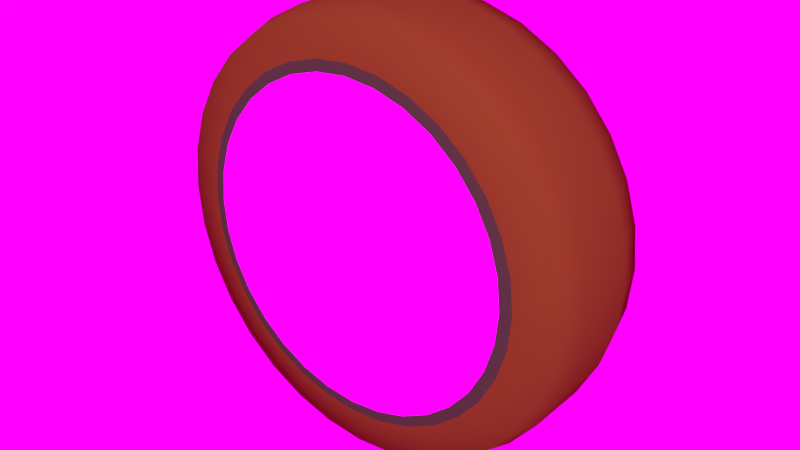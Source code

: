 # Source: bubanj.blend  (saved by Blender 2.76.0; exported with 4.5.12 LTS)
import bpy
from mathutils import Matrix  # noqa: F401  (used for matrix-valued properties, if any)

bpy.ops.wm.read_factory_settings(use_empty=True)
scene = bpy.context.scene
scene.name = 'Scene'

# ---- collections
col_collection_1 = bpy.data.collections.new('Collection 1'); scene.collection.children.link(col_collection_1)

# ---- images (referenced by path relative to the original .blend; pixels are not part of the script)
import os
ASSET_DIR = os.environ.get("B2B_ASSET_DIR", "")  # directory of the original .blend (textures are referenced by path, not embedded)
HERE = os.path.dirname(os.path.abspath(__file__))  # packed textures are extracted next to this script under _unpacked/

def load_image(name, relpath, width, height, colorspace="sRGB"):
    """Load a texture the original file referenced (path relative to the .blend, or extracted next to this script)."""
    p = next((c for c in (os.path.join(HERE, relpath), os.path.join(ASSET_DIR, relpath)) if relpath and os.path.exists(c)), "")
    if p:
        img = bpy.data.images.load(p, check_existing=True)
        img.name = name
    else:  # same state as the original file: an image datablock whose file is absent (Cycles renders it pink)
        img = bpy.data.images.new(name, width, height)
        img.source = "FILE"
        img.filepath = "//" + (relpath or name)
    img.colorspace_settings.name = colorspace
    return img
img_jpg = load_image('JPG', 'cloudy08_medium.jpg', 1024, 1024, 'sRGB')
img_exr = load_image('EXR', 'cloudy08_EXR.exr', 1024, 1024, 'Linear Rec.709')
img_na5_jpg = load_image('na5.jpg', 'na5.jpg', 1024, 1024, 'sRGB')

# ---- materials (node trees are filled in below, after node groups)
mat_bubanj = bpy.data.materials.new('bubanj')
mat_bubanj.alpha_threshold = 0.0
mat_bubanj.roughness = 0.5
mat_bubanj2 = bpy.data.materials.new('bubanj2')
mat_bubanj2.alpha_threshold = 0.0
mat_bubanj2.roughness = 0.5
mat_bubanj3 = bpy.data.materials.new('bubanj3')
mat_bubanj3.alpha_threshold = 0.0
mat_bubanj3.roughness = 0.5
mat_bubanjcrni = bpy.data.materials.new('bubanjcrni')
mat_bubanjcrni.alpha_threshold = 0.0
mat_bubanjcrni.roughness = 0.5

# ---- node groups
ng_rotate_z = bpy.data.node_groups.new('Rotate Z', 'ShaderNodeTree')
_s = ng_rotate_z.interface.new_socket(name='Vector', in_out='OUTPUT', socket_type='NodeSocketVector')
_s.min_value = 0.0
_s.max_value = 0.0
_s = ng_rotate_z.interface.new_socket(name='Vector', in_out='INPUT', socket_type='NodeSocketVector')
_s = ng_rotate_z.interface.new_socket(name='Angle', in_out='INPUT', socket_type='NodeSocketFloat')
_N = ng_rotate_z.nodes; _L = ng_rotate_z.links
n0 = _N.new('ShaderNodeSeparateXYZ'); n0.name = 'Separate XYZ'; n0.location = (-390, 260)
n1 = _N.new('ShaderNodeMath'); n1.name = 'Subtract'; n1.location = (160, 90)
n1.hide = True
n1.operation = 'SUBTRACT'
n2 = _N.new('ShaderNodeMath'); n2.name = 'Multiply 1'; n2.location = (0, 130)
n2.hide = True
n2.operation = 'MULTIPLY'
n3 = _N.new('ShaderNodeMath'); n3.name = 'Multiply 2'; n3.location = (0, 50)
n3.hide = True
n3.operation = 'MULTIPLY'
n4 = _N.new('ShaderNodeMath'); n4.name = 'Cosine'; n4.location = (-390, -70)
n4.hide = True
n4.operation = 'COSINE'
n5 = _N.new('ShaderNodeMath'); n5.name = 'Multiply 4'; n5.location = (0, -110)
n5.hide = True
n5.operation = 'MULTIPLY'
n6 = _N.new('ShaderNodeMath'); n6.name = 'Sine'; n6.location = (-390, 60)
n6.hide = True
n6.operation = 'SINE'
n7 = _N.new('ShaderNodeMath'); n7.name = 'Add'; n7.location = (160, -70)
n7.hide = True
n8 = _N.new('NodeGroupInput'); n8.name = 'Group Input'; n8.location = (-630, 195)
n9 = _N.new('NodeGroupOutput'); n9.name = 'Group Output'; n9.location = (580, 275)
n10 = _N.new('ShaderNodeCombineXYZ'); n10.name = 'Combine XYZ'; n10.location = (350, 280)
n11 = _N.new('ShaderNodeMath'); n11.name = 'Multiply 3'; n11.location = (0, -30)
n11.hide = True
n11.operation = 'MULTIPLY'
_L.new(n8.outputs[0], n0.inputs[0])
_L.new(n8.outputs[1], n6.inputs[0])
_L.new(n8.outputs[1], n4.inputs[0])
_L.new(n4.outputs[0], n2.inputs[0])
_L.new(n0.outputs[0], n2.inputs[1])
_L.new(n6.outputs[0], n3.inputs[0])
_L.new(n0.outputs[1], n3.inputs[1])
_L.new(n2.outputs[0], n1.inputs[0])
_L.new(n3.outputs[0], n1.inputs[1])
_L.new(n1.outputs[0], n10.inputs[0])
_L.new(n6.outputs[0], n11.inputs[0])
_L.new(n0.outputs[0], n11.inputs[1])
_L.new(n4.outputs[0], n5.inputs[0])
_L.new(n0.outputs[1], n5.inputs[1])
_L.new(n11.outputs[0], n7.inputs[0])
_L.new(n5.outputs[0], n7.inputs[1])
_L.new(n7.outputs[0], n10.inputs[1])
_L.new(n0.outputs[2], n10.inputs[2])
_L.new(n10.outputs[0], n9.inputs[0])
n9.is_active_output = True
ng_pro_lighting__skies = bpy.data.node_groups.new('Pro Lighting: Skies', 'ShaderNodeTree')
_s = ng_pro_lighting__skies.interface.new_socket(name='Shader', in_out='OUTPUT', socket_type='NodeSocketShader')
_s = ng_pro_lighting__skies.interface.new_socket(name='Rotation', in_out='INPUT', socket_type='NodeSocketFloat')
_s.subtype = 'ANGLE'
_s = ng_pro_lighting__skies.interface.new_socket(name='Sun', in_out='INPUT', socket_type='NodeSocketFloat')
_s = ng_pro_lighting__skies.interface.new_socket(name='Sky', in_out='INPUT', socket_type='NodeSocketFloat')
_N = ng_pro_lighting__skies.nodes; _L = ng_pro_lighting__skies.links
n0 = _N.new('ShaderNodeMixShader'); n0.name = 'Mix'; n0.location = (520, 0)
n1 = _N.new('ShaderNodeTexEnvironment'); n1.name = 'Environment Texture 1'; n1.location = (-430, 100)
n1.width = 140
n1.image = img_jpg
n2 = _N.new('ShaderNodeLightPath'); n2.name = 'Light Path'; n2.location = (280, 400)
n3 = _N.new('ShaderNodeBackground'); n3.name = 'Background 1'; n3.location = (280, 100)
n4 = _N.new('NodeGroupOutput'); n4.name = 'Group Output'; n4.location = (760, 0)
n5 = _N.new('ShaderNodeGroup'); n5.name = 'Rotate Z'; n5.location = (-670, 0)
n5.node_tree = ng_rotate_z
n6 = _N.new('ShaderNodeMath'); n6.name = 'Multiply'; n6.location = (-190, -290)
n6.operation = 'MULTIPLY'
n7 = _N.new('ShaderNodeMath'); n7.name = 'Add'; n7.location = (50, -290)
n8 = _N.new('ShaderNodeTexCoord'); n8.name = 'Texture Coordinate'; n8.location = (-910, 100)
n9 = _N.new('NodeGroupInput'); n9.name = 'Group Input'; n9.location = (-910, -200)
n10 = _N.new('ShaderNodeBackground'); n10.name = 'Background 2'; n10.location = (280, -150)
n11 = _N.new('ShaderNodeTexEnvironment'); n11.name = 'Environment Texture 2'; n11.location = (-430, -150)
n11.width = 140
n11.image = img_exr
_L.new(n9.outputs[0], n5.inputs[1])
_L.new(n9.outputs[1], n6.inputs[1])
_L.new(n9.outputs[2], n7.inputs[1])
_L.new(n8.outputs[0], n5.inputs[0])
_L.new(n5.outputs[0], n1.inputs[0])
_L.new(n5.outputs[0], n11.inputs[0])
_L.new(n1.outputs[0], n3.inputs[0])
_L.new(n11.outputs[0], n10.inputs[0])
_L.new(n11.outputs[0], n6.inputs[0])
_L.new(n6.outputs[0], n7.inputs[0])
_L.new(n7.outputs[0], n3.inputs[1])
_L.new(n7.outputs[0], n10.inputs[1])
_L.new(n2.outputs[0], n0.inputs[0])
_L.new(n3.outputs[0], n0.inputs[2])
_L.new(n10.outputs[0], n0.inputs[1])
_L.new(n0.outputs[0], n4.inputs[0])
n4.is_active_output = True

# ---- material node trees
mat_bubanj.use_nodes = True; mat_bubanj.node_tree.nodes.clear()
_N = mat_bubanj.node_tree.nodes; _L = mat_bubanj.node_tree.links
n0 = _N.new('ShaderNodeOutputMaterial'); n0.name = 'Material Output'; n0.location = (300, 300)
n1 = _N.new('ShaderNodeBsdfDiffuse'); n1.name = 'Diffuse BSDF'; n1.location = (10, 300)
n2 = _N.new('ShaderNodeTexImage'); n2.name = 'Image Texture'; n2.location = (-158, 253)
n2.width = 140
n2.image = img_na5_jpg
_L.new(n1.outputs[0], n0.inputs[0])
_L.new(n2.outputs[0], n1.inputs[0])
n0.is_active_output = True
mat_bubanj2.use_nodes = True; mat_bubanj2.node_tree.nodes.clear()
_N = mat_bubanj2.node_tree.nodes; _L = mat_bubanj2.node_tree.links
n0 = _N.new('ShaderNodeOutputMaterial'); n0.name = 'Material Output'; n0.location = (300, 300)
n1 = _N.new('ShaderNodeBsdfDiffuse'); n1.name = 'Diffuse BSDF'; n1.location = (10, 300)
n2 = _N.new('ShaderNodeTexImage'); n2.name = 'Image Texture'; n2.location = (-204, 300)
n2.width = 140
n2.image = img_na5_jpg
_L.new(n1.outputs[0], n0.inputs[0])
_L.new(n2.outputs[0], n1.inputs[0])
n0.is_active_output = True
mat_bubanj3.use_nodes = True; mat_bubanj3.node_tree.nodes.clear()
_N = mat_bubanj3.node_tree.nodes; _L = mat_bubanj3.node_tree.links
n0 = _N.new('ShaderNodeOutputMaterial'); n0.name = 'Material Output'; n0.location = (300, 300)
n1 = _N.new('ShaderNodeBsdfDiffuse'); n1.name = 'Diffuse BSDF'; n1.location = (10, 300)
n1.inputs[0].default_value = (0.18, 0.05053, 0.01347, 1.0)
_L.new(n1.outputs[0], n0.inputs[0])
n0.is_active_output = True
mat_bubanjcrni.use_nodes = True; mat_bubanjcrni.node_tree.nodes.clear()
_N = mat_bubanjcrni.node_tree.nodes; _L = mat_bubanjcrni.node_tree.links
n0 = _N.new('ShaderNodeOutputMaterial'); n0.name = 'Material Output'; n0.location = (300, 300)
n1 = _N.new('ShaderNodeBsdfDiffuse'); n1.name = 'Diffuse BSDF'; n1.location = (10, 300)
n1.inputs[0].default_value = (0.06871, 0.04543, 0.03399, 1.0)
_L.new(n1.outputs[0], n0.inputs[0])
n0.is_active_output = True

# ---- world
world_world = bpy.data.worlds.new('World'); scene.world = world_world
world_world.use_nodes = True; world_world.node_tree.nodes.clear()
_N = world_world.node_tree.nodes; _L = world_world.node_tree.links
n0 = _N.new('ShaderNodeOutputWorld'); n0.name = 'World Output'; n0.location = (300, 300)
n1 = _N.new('ShaderNodeBackground'); n1.name = 'Background'; n1.location = (10, 300)
n1.inputs[0].default_value = (0.05088, 0.05088, 0.05088, 1.0)
n2 = _N.new('ShaderNodeGroup'); n2.name = 'Pro Lighting: Skies'; n2.location = (10, 100)
n2.node_tree = ng_pro_lighting__skies
n2.inputs[0].default_value = 0.0
n2.inputs[1].default_value = 0.2
n2.inputs[2].default_value = 1.0
_L.new(n2.outputs[0], n0.inputs[0])
n0.is_active_output = True
world_world.color = (0.05088, 0.05088, 0.05088)
world_world.use_sun_shadow = False
world_world.sun_shadow_jitter_overblur = 0.0
world_world.cycles.sampling_method = 'MANUAL'
world_world.cycles.sample_map_resolution = 2048

# ---- meshes
me_circle = bpy.data.meshes.new('Circle')
me_circle.from_pydata([(3.543e-09, 1.03, 3.553e-15), (-0.2009, 1.01, 3.484e-15), (-0.3941, 0.9514, 3.282e-15), (-0.5721, 0.8563, 2.954e-15), (-0.7282, 0.7282, 2.512e-15), (-0.8563, 0.5721, 1.974e-15), (-0.9514, 0.3941, 1.36e-15), (-1.01, 0.2009, 6.931e-16), (-1.03, 6.925e-08, -7.442e-22), (-1.01, -0.2009, -6.931e-16), (-0.9514, -0.3941, -1.36e-15), (-0.8563, -0.5721, -1.974e-15), (-0.7282, -0.7282, -2.512e-15), (-0.5721, -0.8563, -2.954e-15), (-0.3941, -0.9514, -3.282e-15), (-0.2009, -1.01, -3.484e-15), (3.391e-07, -1.03, -3.553e-15), (0.2009, -1.01, -3.484e-15), (0.3941, -0.9514, -3.282e-15), (0.5721, -0.8563, -2.954e-15), (0.7282, -0.7282, -2.512e-15), (0.8563, -0.5721, -1.974e-15), (0.9514, -0.3941, -1.36e-15), (1.01, -0.2009, -6.931e-16), (1.03, 9.859e-07, 2.418e-21), (1.01, 0.2009, 6.931e-16), (0.9514, 0.3941, 1.36e-15), (0.8563, 0.5721, 1.974e-15), (0.7282, 0.7282, 2.512e-15), (0.5721, 0.8563, 2.954e-15), (0.3941, 0.9514, 3.282e-15), (0.2009, 1.01, 3.484e-15), (2.993e-08, 1.32, -0.0568), (-0.26, 1.294, -0.0568), (-0.51, 1.218, -0.0568), (-0.7405, 1.095, -0.0568), (-0.9424, 0.9293, -0.0568), (-1.108, 0.7273, -0.0568), (-1.231, 0.4969, -0.0568), (-1.307, 0.2469, -0.0568), (-1.333, -0.01311, -0.0568), (-1.307, -0.2731, -0.0568), (-1.231, -0.5231, -0.0568), (-1.108, -0.7536, -0.0568), (-0.9424, -0.9555, -0.0568), (-0.7405, -1.121, -0.0568), (-0.51, -1.244, -0.0568), (-0.26, -1.32, -0.0568), (4.642e-07, -1.346, -0.0568), (0.26, -1.32, -0.0568), (0.51, -1.244, -0.0568), (0.7405, -1.121, -0.0568), (0.9424, -0.9555, -0.0568), (1.108, -0.7536, -0.0568), (1.231, -0.5231, -0.0568), (1.307, -0.2731, -0.0568), (1.333, -0.01311, -0.0568), (1.307, 0.2469, -0.0568), (1.231, 0.4969, -0.0568), (1.108, 0.7273, -0.0568), (0.9424, 0.9293, -0.0568), (0.7405, 1.095, -0.0568), (0.51, 1.218, -0.0568), (0.26, 1.294, -0.0568), (3.616e-08, 1.373, -0.236), (-0.2705, 1.347, -0.236), (-0.5306, 1.268, -0.236), (-0.7703, 1.14, -0.236), (-0.9804, 0.9673, -0.236), (-1.153, 0.7572, -0.236), (-1.281, 0.5175, -0.236), (-1.36, 0.2574, -0.236), (-1.387, -0.01311, -0.236), (-1.36, -0.2836, -0.236), (-1.281, -0.5437, -0.236), (-1.153, -0.7834, -0.236), (-0.9804, -0.9935, -0.236), (-0.7703, -1.166, -0.236), (-0.5306, -1.294, -0.236), (-0.2705, -1.373, -0.236), (4.879e-07, -1.4, -0.236), (0.2705, -1.373, -0.236), (0.5306, -1.294, -0.236), (0.7703, -1.166, -0.236), (0.9804, -0.9935, -0.236), (1.153, -0.7834, -0.236), (1.281, -0.5437, -0.236), (1.36, -0.2836, -0.236), (1.387, -0.01311, -0.236), (1.36, 0.2574, -0.236), (1.281, 0.5175, -0.236), (1.153, 0.7572, -0.236), (0.9804, 0.9673, -0.236), (0.7703, 1.14, -0.236), (0.5306, 1.268, -0.236), (0.2705, 1.347, -0.236), (3.616e-08, 1.373, -0.638), (-0.2705, 1.347, -0.638), (-0.5306, 1.268, -0.638), (-0.7703, 1.14, -0.638), (-0.9804, 0.9673, -0.638), (-1.153, 0.7572, -0.638), (-1.281, 0.5175, -0.638), (-1.36, 0.2574, -0.638), (-1.387, -0.01311, -0.638), (-1.36, -0.2836, -0.638), (-1.281, -0.5437, -0.638), (-1.153, -0.7834, -0.638), (-0.9804, -0.9935, -0.638), (-0.7703, -1.166, -0.638), (-0.5306, -1.294, -0.638), (-0.2705, -1.373, -0.638), (4.879e-07, -1.4, -0.638), (0.2705, -1.373, -0.638), (0.5306, -1.294, -0.638), (0.7703, -1.166, -0.638), (0.9804, -0.9935, -0.638), (1.153, -0.7834, -0.638), (1.281, -0.5437, -0.638), (1.36, -0.2836, -0.638), (1.387, -0.01311, -0.638), (1.36, 0.2574, -0.638), (1.281, 0.5175, -0.638), (1.153, 0.7572, -0.638), (0.9804, 0.9673, -0.638), (0.7703, 1.14, -0.638), (0.5306, 1.268, -0.638), (0.2705, 1.347, -0.638), (3.038e-08, 1.313, -0.8608), (-0.2586, 1.287, -0.8608), (-0.5073, 1.212, -0.8608), (-0.7366, 1.089, -0.8608), (-0.9375, 0.9243, -0.8608), (-1.102, 0.7234, -0.8608), (-1.225, 0.4942, -0.8608), (-1.3, 0.2455, -0.8608), (-1.326, -0.01311, -0.8608), (-1.3, -0.2718, -0.8608), (-1.225, -0.5205, -0.8608), (-1.102, -0.7497, -0.8608), (-0.9375, -0.9506, -0.8608), (-0.7366, -1.115, -0.8608), (-0.5073, -1.238, -0.8608), (-0.2586, -1.313, -0.8608), (4.624e-07, -1.339, -0.8608), (0.2586, -1.313, -0.8608), (0.5073, -1.238, -0.8608), (0.7366, -1.115, -0.8608), (0.9375, -0.9506, -0.8608), (1.102, -0.7497, -0.8608), (1.225, -0.5205, -0.8608), (1.3, -0.2718, -0.8608), (1.326, -0.01311, -0.8608), (1.3, 0.2455, -0.8608), (1.225, 0.4942, -0.8608), (1.102, 0.7234, -0.8608), (0.9375, 0.9243, -0.8608), (0.7366, 1.089, -0.8608), (0.5073, 1.212, -0.8608), (0.2586, 1.287, -0.8608), (3.137e-09, 1.022, -0.8998), (-0.202, 1.002, -0.8998), (-0.3963, 0.9436, -0.8998), (-0.5753, 0.8479, -0.8998), (-0.7322, 0.7191, -0.8998), (-0.861, 0.5622, -0.8998), (-0.9567, 0.3832, -0.8998), (-1.016, 0.1889, -0.8998), (-1.036, -0.01311, -0.8998), (-1.016, -0.2151, -0.8998), (-0.9567, -0.4094, -0.8998), (-0.861, -0.5884, -0.8998), (-0.7322, -0.7453, -0.8998), (-0.5753, -0.8741, -0.8998), (-0.3963, -0.9698, -0.8998), (-0.202, -1.029, -0.8998), (3.405e-07, -1.049, -0.8998), (0.202, -1.029, -0.8998), (0.3963, -0.9698, -0.8998), (0.5753, -0.8741, -0.8998), (0.7322, -0.7453, -0.8998), (0.861, -0.5884, -0.8998), (0.9567, -0.4094, -0.8998), (1.016, -0.2151, -0.8998), (1.036, -0.01311, -0.8998), (1.016, 0.1889, -0.8998), (0.9567, 0.3832, -0.8998), (0.861, 0.5622, -0.8998), (0.7322, 0.7191, -0.8998), (0.5753, 0.8479, -0.8998), (0.3963, 0.9436, -0.8998), (0.202, 1.002, -0.8998), (-0.7778, 0.7748, -0.01316), (-0.6111, 0.9116, -0.01316), (0.2146, 1.076, -0.01316), (0.4209, 1.013, -0.01316), (0.421, -1.019, -0.01316), (0.2146, -1.082, -0.01316), (-0.9146, 0.6081, -0.01316), (9.653e-09, 1.097, -0.01316), (0.6111, -0.9176, -0.01316), (-1.016, 0.4179, -0.01316), (0.7778, -0.7809, -0.01316), (-1.079, 0.2116, -0.01316), (0.9146, -0.6142, -0.01316), (-1.1, -0.003036, -0.01316), (1.016, -0.424, -0.01316), (-1.079, -0.2176, -0.01316), (1.079, -0.2176, -0.01316), (-1.016, -0.424, -0.01316), (1.1, -0.003035, -0.01316), (-0.9146, -0.6142, -0.01316), (1.079, 0.2116, -0.01316), (-0.7778, -0.7809, -0.01316), (1.016, 0.4179, -0.01316), (-0.6111, -0.9177, -0.01316), (0.9146, 0.6081, -0.01316), (-0.421, -1.019, -0.01316), (-0.2146, 1.076, -0.01316), (0.7778, 0.7748, -0.01316), (-0.2146, -1.082, -0.01316), (-0.421, 1.013, -0.01316), (0.6111, 0.9116, -0.01316), (3.681e-07, -1.103, -0.01316)], [], [(1, 2, 3, 4, 5, 6, 7, 8, 9, 10, 11, 12, 13, 14, 15, 16, 17, 18, 19, 20, 21, 22, 23, 24, 25, 26, 27, 28, 29, 30, 31, 0), (43, 75, 76, 44), (193, 35, 36, 192), (195, 62, 63, 194), (197, 49, 50, 196), (192, 36, 37, 198), (194, 63, 32, 199), (196, 50, 51, 200), (198, 37, 38, 201), (200, 51, 52, 202), (201, 38, 39, 203), (202, 52, 53, 204), (203, 39, 40, 205), (204, 53, 54, 206), (205, 40, 41, 207), (206, 54, 55, 208), (207, 41, 42, 209), (208, 55, 56, 210), (209, 42, 43, 211), (210, 56, 57, 212), (211, 43, 44, 213), (212, 57, 58, 214), (213, 44, 45, 215), (214, 58, 59, 216), (215, 45, 46, 217), (199, 32, 33, 218), (216, 59, 60, 219), (217, 46, 47, 220), (218, 33, 34, 221), (219, 60, 61, 222), (220, 47, 48, 223), (221, 34, 35, 193), (222, 61, 62, 195), (223, 48, 49, 197), (78, 110, 111, 79), (57, 89, 90, 58), (44, 76, 77, 45), (58, 90, 91, 59), (45, 77, 78, 46), (32, 64, 65, 33), (59, 91, 92, 60), (46, 78, 79, 47), (33, 65, 66, 34), (60, 92, 93, 61), (47, 79, 80, 48), (34, 66, 67, 35), (61, 93, 94, 62), (48, 80, 81, 49), (35, 67, 68, 36), (62, 94, 95, 63), (49, 81, 82, 50), (36, 68, 69, 37), (63, 95, 64, 32), (50, 82, 83, 51), (37, 69, 70, 38), (51, 83, 84, 52), (38, 70, 71, 39), (52, 84, 85, 53), (39, 71, 72, 40), (53, 85, 86, 54), (40, 72, 73, 41), (54, 86, 87, 55), (41, 73, 74, 42), (55, 87, 88, 56), (42, 74, 75, 43), (56, 88, 89, 57), (113, 145, 146, 114), (65, 97, 98, 66), (92, 124, 125, 93), (79, 111, 112, 80), (66, 98, 99, 67), (93, 125, 126, 94), (80, 112, 113, 81), (67, 99, 100, 68), (94, 126, 127, 95), (81, 113, 114, 82), (68, 100, 101, 69), (95, 127, 96, 64), (82, 114, 115, 83), (69, 101, 102, 70), (83, 115, 116, 84), (70, 102, 103, 71), (84, 116, 117, 85), (71, 103, 104, 72), (85, 117, 118, 86), (72, 104, 105, 73), (86, 118, 119, 87), (73, 105, 106, 74), (87, 119, 120, 88), (74, 106, 107, 75), (88, 120, 121, 89), (75, 107, 108, 76), (89, 121, 122, 90), (76, 108, 109, 77), (90, 122, 123, 91), (77, 109, 110, 78), (64, 96, 97, 65), (91, 123, 124, 92), (148, 180, 181, 149), (100, 132, 133, 101), (127, 159, 128, 96), (114, 146, 147, 115), (101, 133, 134, 102), (115, 147, 148, 116), (102, 134, 135, 103), (116, 148, 149, 117), (103, 135, 136, 104), (117, 149, 150, 118), (104, 136, 137, 105), (118, 150, 151, 119), (105, 137, 138, 106), (119, 151, 152, 120), (106, 138, 139, 107), (120, 152, 153, 121), (107, 139, 140, 108), (121, 153, 154, 122), (108, 140, 141, 109), (122, 154, 155, 123), (109, 141, 142, 110), (96, 128, 129, 97), (123, 155, 156, 124), (110, 142, 143, 111), (97, 129, 130, 98), (124, 156, 157, 125), (111, 143, 144, 112), (98, 130, 131, 99), (125, 157, 158, 126), (112, 144, 145, 113), (99, 131, 132, 100), (126, 158, 159, 127), (161, 160, 191, 190, 189, 188, 187, 186, 185, 184, 183, 182, 181, 180, 179, 178, 177, 176, 175, 174, 173, 172, 171, 170, 169, 168, 167, 166, 165, 164, 163, 162), (135, 167, 168, 136), (149, 181, 182, 150), (136, 168, 169, 137), (150, 182, 183, 151), (137, 169, 170, 138), (151, 183, 184, 152), (138, 170, 171, 139), (152, 184, 185, 153), (139, 171, 172, 140), (153, 185, 186, 154), (140, 172, 173, 141), (154, 186, 187, 155), (141, 173, 174, 142), (128, 160, 161, 129), (155, 187, 188, 156), (142, 174, 175, 143), (129, 161, 162, 130), (156, 188, 189, 157), (143, 175, 176, 144), (130, 162, 163, 131), (157, 189, 190, 158), (144, 176, 177, 145), (131, 163, 164, 132), (158, 190, 191, 159), (145, 177, 178, 146), (132, 164, 165, 133), (159, 191, 160, 128), (146, 178, 179, 147), (133, 165, 166, 134), (147, 179, 180, 148), (134, 166, 167, 135), (16, 223, 197, 17), (29, 222, 195, 30), (2, 221, 193, 3), (15, 220, 223, 16), (28, 219, 222, 29), (1, 218, 221, 2), (14, 217, 220, 15), (27, 216, 219, 28), (0, 199, 218, 1), (13, 215, 217, 14), (26, 214, 216, 27), (12, 213, 215, 13), (25, 212, 214, 26), (11, 211, 213, 12), (24, 210, 212, 25), (10, 209, 211, 11), (23, 208, 210, 24), (9, 207, 209, 10), (22, 206, 208, 23), (8, 205, 207, 9), (21, 204, 206, 22), (7, 203, 205, 8), (20, 202, 204, 21), (6, 201, 203, 7), (19, 200, 202, 20), (5, 198, 201, 6), (18, 196, 200, 19), (31, 194, 199, 0), (4, 192, 198, 5), (17, 197, 196, 18), (30, 195, 194, 31), (3, 193, 192, 4)])
me_circle.polygons.foreach_set('use_smooth', [True] * 194)
me_circle.polygons.foreach_set('material_index', [0, 2, 2, 2, 2, 2, 2, 2, 2, 2, 2, 2, 2, 2, 2, 2, 2, 2, 2, 2, 2, 2, 2, 2, 2, 2, 2, 2, 2, 2, 2, 2, 2, 2, 2, 2, 2, 2, 2, 2, 2, 2, 2, 2, 2, 2, 2, 2, 2, 2, 2, 2, 2, 2, 2, 2, 2, 2, 2, 2, 2, 2, 2, 2, 2, 2, 2, 2, 2, 2, 2, 2, 2, 2, 2, 2, 2, 2, 2, 2, 2, 2, 2, 2, 2, 2, 2, 2, 2, 2, 2, 2, 2, 2, 2, 2, 2, 2, 2, 2, 2, 2, 2, 2, 2, 2, 2, 2, 2, 2, 2, 2, 2, 2, 2, 2, 2, 2, 2, 2, 2, 2, 2, 2, 2, 2, 2, 2, 2, 2, 0, 2, 2, 2, 2, 2, 2, 2, 2, 2, 2, 2, 2, 2, 2, 2, 2, 2, 2, 2, 2, 2, 2, 2, 2, 2, 2, 2, 2, 2, 2, 2, 3, 3, 3, 3, 3, 3, 3, 3, 3, 3, 3, 3, 3, 3, 3, 3, 3, 3, 3, 3, 3, 3, 3, 3, 3, 3, 3, 3, 3, 3, 3, 3])
_uv = me_circle.uv_layers.new(name='UVMap')
_uv.uv.foreach_set('vector', [0.4864, 0.8276, 0.4193, 0.8133, 0.3563, 0.7862, 0.2997, 0.7473, 0.2519, 0.6981, 0.2145, 0.6405, 0.1891, 0.5768, 0.1766, 0.5093, 0.1775, 0.4408, 0.1917, 0.3737, 0.2185, 0.3106, 0.2569, 0.2538, 0.3053, 0.2051, 0.3622, 0.1661, 0.4258, 0.1378, 0.4949, 0.1213, 0.5672, 0.1257, 0.6359, 0.1432, 0.6993, 0.1727, 0.7556, 0.2132, 0.8029, 0.2633, 0.8396, 0.3214, 0.8644, 0.3853, 0.8763, 0.4528, 0.8748, 0.5212, 0.86, 0.5881, 0.8324, 0.6508, 0.7932, 0.707, 0.7437, 0.7544, 0.6859, 0.7913, 0.6221, 0.8162, 0.5548, 0.8286, 0.2205, 0.2878, 0.175, 0.2586, 0.2251, 0.1941, 0.2641, 0.2311, 0.3581, 0.7622, 0.3352, 0.7961, 0.2781, 0.7516, 0.3075, 0.7228, 0.6651, 0.7848, 0.6823, 0.8218, 0.6136, 0.8442, 0.6043, 0.8046, 0.5934, 0.1581, 0.6036, 0.1134, 0.6726, 0.1376, 0.6554, 0.1789, 0.3075, 0.7228, 0.2781, 0.7516, 0.2308, 0.6968, 0.2656, 0.6743, 0.6043, 0.8046, 0.6136, 0.8442, 0.5418, 0.8528, 0.5408, 0.8124, 0.6554, 0.1789, 0.6726, 0.1376, 0.7357, 0.1728, 0.7119, 0.2099, 0.2656, 0.6743, 0.2308, 0.6968, 0.1951, 0.6338, 0.234, 0.6186, 0.7119, 0.2099, 0.7357, 0.1728, 0.7913, 0.2186, 0.7615, 0.2506, 0.234, 0.6186, 0.1951, 0.6338, 0.1725, 0.565, 0.2139, 0.5577, 0.7615, 0.2506, 0.7913, 0.2186, 0.8374, 0.2738, 0.8026, 0.2996, 0.2139, 0.5577, 0.1725, 0.565, 0.1637, 0.4933, 0.2061, 0.4942, 0.8026, 0.2996, 0.8374, 0.2738, 0.8722, 0.3368, 0.8335, 0.3555, 0.2061, 0.4942, 0.1637, 0.4933, 0.1691, 0.4213, 0.2108, 0.4305, 0.8335, 0.3555, 0.8722, 0.3368, 0.8943, 0.4053, 0.8531, 0.4163, 0.2108, 0.4305, 0.1691, 0.4213, 0.1884, 0.3519, 0.2277, 0.369, 0.8531, 0.4163, 0.8943, 0.4053, 0.9027, 0.4769, 0.8605, 0.4797, 0.2277, 0.369, 0.1884, 0.3519, 0.2205, 0.2878, 0.2562, 0.3119, 0.8605, 0.4797, 0.9027, 0.4769, 0.8971, 0.5488, 0.8555, 0.5434, 0.2562, 0.3119, 0.2205, 0.2878, 0.2641, 0.2311, 0.2949, 0.2615, 0.8555, 0.5434, 0.8971, 0.5488, 0.8776, 0.6183, 0.8381, 0.6049, 0.2949, 0.2615, 0.2641, 0.2311, 0.3172, 0.1837, 0.3422, 0.2192, 0.8381, 0.6049, 0.8776, 0.6183, 0.8449, 0.6827, 0.8091, 0.6618, 0.3422, 0.2192, 0.3172, 0.1837, 0.3776, 0.1466, 0.3964, 0.1862, 0.5408, 0.8124, 0.5418, 0.8528, 0.4696, 0.8477, 0.4771, 0.8078, 0.8091, 0.6618, 0.8449, 0.6827, 0.8002, 0.7395, 0.7695, 0.712, 0.3964, 0.1862, 0.3776, 0.1466, 0.4435, 0.1199, 0.4558, 0.1629, 0.4771, 0.8078, 0.4696, 0.8477, 0.3999, 0.8286, 0.4154, 0.7909, 0.7695, 0.712, 0.8002, 0.7395, 0.7453, 0.7864, 0.7209, 0.7536, 0.4558, 0.1629, 0.4435, 0.1199, 0.5146, 0.1026, 0.5197, 0.1492, 0.4154, 0.7909, 0.3999, 0.8286, 0.3352, 0.7961, 0.3581, 0.7622, 0.7209, 0.7536, 0.7453, 0.7864, 0.6823, 0.8218, 0.6651, 0.7848, 0.5269, 0.1478, 0.5289, 0.09978, 0.6036, 0.1134, 0.5934, 0.1581, -0.4076, 1.252, -0.3729, 1.359, -0.4452, 1.382, -0.48, 1.275, 0.8971, 0.5488, 0.9509, 0.5588, 0.9284, 0.6386, 0.8776, 0.6183, 0.2641, 0.2311, 0.2251, 0.1941, 0.2858, 0.1406, 0.3172, 0.1837, 0.8776, 0.6183, 0.9284, 0.6386, 0.8908, 0.7126, 0.8449, 0.6827, 0.3172, 0.1837, 0.2858, 0.1406, 0.3542, 0.09926, 0.3776, 0.1466, 0.5418, 0.8528, 0.5427, 0.9076, 0.4599, 0.9016, 0.4696, 0.8477, 0.8449, 0.6827, 0.8908, 0.7126, 0.8394, 0.7777, 0.8002, 0.7395, 0.3776, 0.1466, 0.3542, 0.09926, 0.4274, 0.07004, 0.4435, 0.1199, 0.4696, 0.8477, 0.4599, 0.9016, 0.3798, 0.8796, 0.3999, 0.8286, 0.8002, 0.7395, 0.8394, 0.7777, 0.7763, 0.8316, 0.7453, 0.7864, 0.4435, 0.1199, 0.4274, 0.07004, 0.5026, 0.05046, 0.5146, 0.1026, 0.3999, 0.8286, 0.3798, 0.8796, 0.3055, 0.8423, 0.3352, 0.7961, 0.7453, 0.7864, 0.7763, 0.8316, 0.7038, 0.8721, 0.6823, 0.8218, 0.5289, 0.09978, 0.5383, 0.04354, 0.6188, 0.06041, 0.6036, 0.1134, 0.3352, 0.7961, 0.3055, 0.8423, 0.2399, 0.7911, 0.2781, 0.7516, 0.6823, 0.8218, 0.7038, 0.8721, 0.625, 0.8977, 0.6136, 0.8442, 0.6036, 0.1134, 0.6188, 0.06041, 0.6956, 0.0882, 0.6726, 0.1376, 0.2781, 0.7516, 0.2399, 0.7911, 0.1856, 0.728, 0.2308, 0.6968, 0.6136, 0.8442, 0.625, 0.8977, 0.5427, 0.9076, 0.5418, 0.8528, 0.6726, 0.1376, 0.6956, 0.0882, 0.7668, 0.1283, 0.7357, 0.1728, 0.2308, 0.6968, 0.1856, 0.728, 0.1447, 0.6555, 0.1951, 0.6338, 0.7357, 0.1728, 0.7668, 0.1283, 0.8299, 0.1804, 0.7913, 0.2186, 0.1951, 0.6338, 0.1447, 0.6555, 0.1189, 0.5765, 0.1725, 0.565, 0.7913, 0.2186, 0.8299, 0.1804, 0.8825, 0.2435, 0.8374, 0.2738, 0.1725, 0.565, 0.1189, 0.5765, 0.109, 0.494, 0.1637, 0.4933, 0.8374, 0.2738, 0.8825, 0.2435, 0.9223, 0.3156, 0.8722, 0.3368, 0.1637, 0.4933, 0.109, 0.494, 0.1155, 0.4114, 0.1691, 0.4213, 0.8722, 0.3368, 0.9223, 0.3156, 0.9477, 0.3942, 0.8943, 0.4053, 0.1691, 0.4213, 0.1155, 0.4114, 0.1378, 0.3319, 0.1884, 0.3519, 0.8943, 0.4053, 0.9477, 0.3942, 0.9574, 0.4763, 0.9027, 0.4769, 0.1884, 0.3519, 0.1378, 0.3319, 0.175, 0.2586, 0.2205, 0.2878, 0.9027, 0.4769, 0.9574, 0.4763, 0.9509, 0.5588, 0.8971, 0.5488, 0.09535, 0.9721, 0.03871, 0.9422, 0.06673, 0.8785, 0.1276, 0.9001, 0.533, 0.9465, 0.5678, 1.054, 0.4954, 1.077, 0.4607, 0.97, 0.8948, 0.829, 0.9295, 0.936, 0.8572, 0.9595, 0.8224, 0.8525, -0.48, 1.275, -0.4452, 1.382, -0.5176, 1.406, -0.5523, 1.299, 0.4607, 0.97, 0.4954, 1.077, 0.423, 1.101, 0.3883, 0.9935, 0.8224, 0.8525, 0.8572, 0.9595, 0.7848, 0.983, 0.7501, 0.876, 1.763, 0.547, 1.798, 0.6541, 1.725, 0.6776, 1.691, 0.5705, 0.3883, 0.9935, 0.423, 1.101, 0.3507, 1.124, 0.3159, 1.017, 0.7501, 0.876, 0.7848, 0.983, 0.7125, 1.007, 0.6777, 0.8995, 1.691, 0.5705, 1.725, 0.6776, 1.653, 0.7011, 1.618, 0.594, 0.3159, 1.017, 0.3507, 1.124, 0.2783, 1.148, 0.2436, 1.04, 0.6777, 0.8995, 0.7125, 1.007, 0.6401, 1.03, 0.6054, 0.923, 1.618, 0.594, 1.653, 0.7011, 1.581, 0.7246, 1.546, 0.6175, 0.2436, 1.04, 0.2783, 1.148, 0.206, 1.171, 0.1712, 1.064, 1.546, 0.6175, 1.581, 0.7246, 1.508, 0.7481, 1.474, 0.641, 0.1712, 1.064, 0.206, 1.171, 0.1336, 1.195, 0.09887, 1.087, 1.474, 0.641, 1.508, 0.7481, 1.436, 0.7715, 1.401, 0.6645, 0.09887, 1.087, 0.1336, 1.195, 0.06126, 1.218, 0.02651, 1.111, 1.401, 0.6645, 1.436, 0.7715, 1.364, 0.795, 1.329, 0.688, 0.02651, 1.111, 0.06126, 1.218, -0.01109, 1.242, -0.04585, 1.134, 1.329, 0.688, 1.364, 0.795, 1.291, 0.8185, 1.257, 0.7115, -0.04585, 1.134, -0.01109, 1.242, -0.08345, 1.265, -0.1182, 1.158, 1.257, 0.7115, 1.291, 0.8185, 1.219, 0.842, 1.184, 0.735, -0.1182, 1.158, -0.08345, 1.265, -0.1558, 1.288, -0.1906, 1.181, 1.184, 0.735, 1.219, 0.842, 1.147, 0.8655, 1.112, 0.7585, -0.1906, 1.181, -0.1558, 1.288, -0.2282, 1.312, -0.2629, 1.205, 1.112, 0.7585, 1.147, 0.8655, 1.074, 0.889, 1.04, 0.782, -0.2629, 1.205, -0.2282, 1.312, -0.3005, 1.335, -0.3353, 1.228, 1.04, 0.782, 1.074, 0.889, 1.002, 0.9125, 0.9672, 0.8055, -0.3353, 1.228, -0.3005, 1.335, -0.3729, 1.359, -0.4076, 1.252, 0.6054, 0.923, 0.6401, 1.03, 0.5678, 1.054, 0.533, 0.9465, 0.9672, 0.8055, 1.002, 0.9125, 0.9295, 0.936, 0.8948, 0.829, 0.2751, 0.2637, 0.3287, 0.307, 0.3023, 0.3476, 0.2411, 0.315, -0.7099, 0.7601, -0.6416, 0.7594, -0.6332, 0.8305, -0.6999, 0.8445, -0.5237, 0.3962, -0.4852, 0.4525, -0.5396, 0.4991, -0.5883, 0.4514, 0.1276, 0.9001, 0.06673, 0.8785, 0.08359, 0.8113, 0.1481, 0.8222, -0.6999, 0.8445, -0.6332, 0.8305, -0.611, 0.8986, -0.6737, 0.9254, 0.1481, 0.8222, 0.08359, 0.8113, 0.08801, 0.7417, 0.1542, 0.7405, -0.6737, 0.9254, -0.611, 0.8986, -0.576, 0.961, -0.6322, 0.9995, 0.1542, 0.7405, 0.08801, 0.7417, 0.07923, 0.672, 0.1446, 0.6582, -0.6322, 0.9995, -0.576, 0.961, -0.5295, 1.015, -0.5771, 1.064, 0.1446, 0.6582, 0.07923, 0.672, 0.05717, 0.6049, 0.1191, 0.5785, -0.5771, 1.064, -0.5295, 1.015, -0.4734, 1.06, -0.5106, 1.116, 0.1191, 0.5785, 0.05717, 0.6049, 0.02241, 0.543, 0.0783, 0.505, -0.5106, 1.116, -0.4734, 1.06, -0.4099, 1.092, -0.4354, 1.155, 0.0783, 0.505, 0.02241, 0.543, -0.02383, 0.4889, 0.02373, 0.4405, -0.4354, 1.155, -0.4099, 1.092, -0.3414, 1.112, -0.3543, 1.178, 0.02373, 0.4405, -0.02383, 0.4889, -0.07983, 0.4447, -0.04253, 0.3879, -0.3543, 1.178, -0.3414, 1.112, -0.2703, 1.118, -0.2704, 1.186, -0.04253, 0.3879, -0.07983, 0.4447, -0.1435, 0.4122, -0.1179, 0.3491, -0.2704, 1.186, -0.2703, 1.118, -0.1993, 1.11, -0.1869, 1.177, -0.1179, 0.3491, -0.1435, 0.4122, -0.2123, 0.3927, -0.1995, 0.3258, -0.1869, 1.177, -0.1993, 1.11, -0.1303, 1.09, -0.1063, 1.154, -0.5883, 0.4514, -0.5396, 0.4991, -0.5839, 0.5553, -0.6409, 0.518, -0.1995, 0.3258, -0.2123, 0.3927, -0.2836, 0.387, -0.2842, 0.3189, -0.1063, 1.154, -0.1303, 1.09, -0.06492, 1.057, -0.03061, 1.118, -0.6409, 0.518, -0.5839, 0.5553, -0.6163, 0.6192, -0.6796, 0.5936, -0.2842, 0.3189, -0.2836, 0.387, -0.3547, 0.3954, -0.3686, 0.3287, -0.03061, 1.118, -0.06492, 1.057, -0.002576, 1.012, 0.04023, 1.07, -0.6796, 0.5936, -0.6163, 0.6192, -0.6361, 0.688, -0.703, 0.6753, -0.3686, 0.3287, -0.3547, 0.3954, -0.4228, 0.4175, -0.4495, 0.3548, 0.05552, 1.038, 0.0001614, 1.003, 0.03871, 0.9422, 0.09535, 0.9721, -0.703, 0.6753, -0.6361, 0.688, -0.6416, 0.7594, -0.7099, 0.7601, -0.4495, 0.3548, -0.4228, 0.4175, -0.4852, 0.4525, -0.5237, 0.3962, 0.6166, 0.7729, 0.5586, 0.7844, 0.4995, 0.7843, 0.4414, 0.7727, 0.3868, 0.75, 0.3376, 0.717, 0.2959, 0.6751, 0.2631, 0.6258, 0.2406, 0.5712, 0.229, 0.5132, 0.2289, 0.4542, 0.2402, 0.3964, 0.2623, 0.3419, 0.2942, 0.2928, 0.3347, 0.2508, 0.3824, 0.2173, 0.4361, 0.1933, 0.495, 0.1801, 0.5576, 0.1807, 0.6179, 0.1933, 0.6731, 0.2168, 0.7222, 0.2503, 0.7638, 0.2925, 0.7964, 0.3418, 0.8188, 0.3965, 0.8302, 0.4546, 0.83, 0.5138, 0.8184, 0.5718, 0.7957, 0.6265, 0.7627, 0.6758, 0.7206, 0.7176, 0.6712, 0.7504, 0.8418, 0.4972, 0.7719, 0.4897, 0.772, 0.4408, 0.842, 0.4345, 0.2411, 0.315, 0.3023, 0.3476, 0.284, 0.3926, 0.2174, 0.3722, 0.842, 0.4345, 0.772, 0.4408, 0.7626, 0.3927, 0.83, 0.373, 0.2174, 0.3722, 0.284, 0.3926, 0.2747, 0.4404, 0.2052, 0.4332, 0.83, 0.373, 0.7626, 0.3927, 0.7441, 0.3475, 0.8064, 0.3151, 0.2052, 0.4332, 0.2747, 0.4404, 0.2748, 0.4892, 0.205, 0.4956, 0.8064, 0.3151, 0.7441, 0.3475, 0.7171, 0.3067, 0.772, 0.2629, 0.205, 0.4956, 0.2748, 0.4892, 0.2844, 0.5372, 0.217, 0.557, 0.772, 0.2629, 0.7171, 0.3067, 0.6827, 0.2718, 0.7282, 0.2183, 0.217, 0.557, 0.2844, 0.5372, 0.303, 0.5824, 0.2407, 0.615, 0.7282, 0.2183, 0.6827, 0.2718, 0.642, 0.2441, 0.6767, 0.1827, 0.2407, 0.615, 0.303, 0.5824, 0.3301, 0.6231, 0.2754, 0.6673, 0.6767, 0.1827, 0.642, 0.2441, 0.5964, 0.2247, 0.619, 0.157, 0.5538, 0.7836, 0.5474, 0.7135, 0.5954, 0.704, 0.6153, 0.7715, 0.2754, 0.6673, 0.3301, 0.6231, 0.3646, 0.6578, 0.3195, 0.7118, 0.619, 0.157, 0.5964, 0.2247, 0.5466, 0.2143, 0.557, 0.1413, 0.6153, 0.7715, 0.5954, 0.704, 0.6405, 0.6854, 0.6734, 0.7475, 0.3195, 0.7118, 0.3646, 0.6578, 0.4053, 0.685, 0.3716, 0.7468, 0.557, 0.1413, 0.5466, 0.2143, 0.4948, 0.2138, 0.4895, 0.1359, 0.6734, 0.7475, 0.6405, 0.6854, 0.6814, 0.6583, 0.7259, 0.7131, 0.3716, 0.7468, 0.4053, 0.685, 0.4505, 0.7038, 0.4295, 0.771, 0.4828, 0.1401, 0.4948, 0.2138, 0.446, 0.2247, 0.4224, 0.1586, 0.7259, 0.7131, 0.6814, 0.6583, 0.7161, 0.6237, 0.7703, 0.6688, 0.4295, 0.771, 0.4505, 0.7038, 0.4985, 0.7135, 0.491, 0.7834, 0.4224, 0.1586, 0.446, 0.2247, 0.4017, 0.2445, 0.3674, 0.1849, 0.7703, 0.6688, 0.7161, 0.6237, 0.7434, 0.583, 0.8053, 0.6166, 0.491, 0.7834, 0.4985, 0.7135, 0.5474, 0.7135, 0.5538, 0.7836, 0.3674, 0.1849, 0.4017, 0.2445, 0.3622, 0.2723, 0.3178, 0.22, 0.8053, 0.6166, 0.7434, 0.583, 0.7622, 0.5377, 0.8295, 0.5587, 0.3178, 0.22, 0.3622, 0.2723, 0.3287, 0.307, 0.2751, 0.2637, 0.8295, 0.5587, 0.7622, 0.5377, 0.7719, 0.4897, 0.8418, 0.4972, 0.5249, 0.1958, 0.5269, 0.1478, 0.5934, 0.1581, 0.5832, 0.2027, 0.6965, 0.7207, 0.7209, 0.7536, 0.6651, 0.7848, 0.648, 0.7479, 0.4308, 0.7531, 0.4154, 0.7909, 0.3581, 0.7622, 0.381, 0.7282, 0.4681, 0.2058, 0.4558, 0.1629, 0.5197, 0.1492, 0.5249, 0.1958, 0.7389, 0.6846, 0.7695, 0.712, 0.7209, 0.7536, 0.6965, 0.7207, 0.4845, 0.7679, 0.4771, 0.8078, 0.4154, 0.7909, 0.4308, 0.7531, 0.4152, 0.2258, 0.3964, 0.1862, 0.4558, 0.1629, 0.4681, 0.2058, 0.7734, 0.641, 0.8091, 0.6618, 0.7695, 0.712, 0.7389, 0.6846, 0.5399, 0.7719, 0.5408, 0.8124, 0.4771, 0.8078, 0.4845, 0.7679, 0.3672, 0.2547, 0.3422, 0.2192, 0.3964, 0.1862, 0.4152, 0.2258, 0.7987, 0.5914, 0.8381, 0.6049, 0.8091, 0.6618, 0.7734, 0.641, 0.3256, 0.2919, 0.2949, 0.2615, 0.3422, 0.2192, 0.3672, 0.2547, 0.8138, 0.5379, 0.8555, 0.5434, 0.8381, 0.6049, 0.7987, 0.5914, 0.2918, 0.3361, 0.2562, 0.3119, 0.2949, 0.2615, 0.3256, 0.2919, 0.8183, 0.4825, 0.8605, 0.4797, 0.8555, 0.5434, 0.8138, 0.5379, 0.2671, 0.386, 0.2277, 0.369, 0.2562, 0.3119, 0.2918, 0.3361, 0.8118, 0.4273, 0.8531, 0.4163, 0.8605, 0.4797, 0.8183, 0.4825, 0.2524, 0.4397, 0.2108, 0.4305, 0.2277, 0.369, 0.2671, 0.386, 0.7948, 0.3743, 0.8335, 0.3555, 0.8531, 0.4163, 0.8118, 0.4273, 0.2485, 0.4952, 0.2061, 0.4942, 0.2108, 0.4305, 0.2524, 0.4397, 0.7678, 0.3255, 0.8026, 0.2996, 0.8335, 0.3555, 0.7948, 0.3743, 0.2554, 0.5505, 0.2139, 0.5577, 0.2061, 0.4942, 0.2485, 0.4952, 0.7318, 0.2826, 0.7615, 0.2506, 0.8026, 0.2996, 0.7678, 0.3255, 0.2729, 0.6034, 0.234, 0.6186, 0.2139, 0.5577, 0.2554, 0.5505, 0.6881, 0.2471, 0.7119, 0.2099, 0.7615, 0.2506, 0.7318, 0.2826, 0.3005, 0.6518, 0.2656, 0.6743, 0.234, 0.6186, 0.2729, 0.6034, 0.6381, 0.2202, 0.6554, 0.1789, 0.7119, 0.2099, 0.6881, 0.2471, 0.595, 0.7651, 0.6043, 0.8046, 0.5408, 0.8124, 0.5399, 0.7719, 0.337, 0.694, 0.3075, 0.7228, 0.2656, 0.6743, 0.3005, 0.6518, 0.5832, 0.2027, 0.5934, 0.1581, 0.6554, 0.1789, 0.6381, 0.2202, 0.648, 0.7479, 0.6651, 0.7848, 0.6043, 0.8046, 0.595, 0.7651, 0.381, 0.7282, 0.3581, 0.7622, 0.3075, 0.7228, 0.337, 0.694])
me_circle.materials.append(mat_bubanj)
me_circle.materials.append(mat_bubanj2)
me_circle.materials.append(mat_bubanj3)
me_circle.materials.append(mat_bubanjcrni)
me_circle.use_remesh_preserve_volume = False
me_circle.use_remesh_preserve_attributes = False
me_circle.use_mirror_vertex_groups = False
me_circle.update()

# ---- objects
ob_circle = bpy.data.objects.new('Circle', me_circle)

# ---- transforms, parenting, visibility, modifiers, constraints
ob_circle.location = (0.0, 0.0, 0.1058)
ob_circle.rotation_euler = (1.571, 0.0, 0.0)
ob_circle.scale = (0.1913, 0.1913, 0.1913)
ob_circle.lineart.crease_threshold = 0.0

# ---- collection membership
col_collection_1.objects.link(ob_circle)

# ---- scene / render settings (as saved in the file)
scene.frame_start = 1; scene.frame_end = 250; scene.frame_set(1)
scene.render.engine = 'CYCLES'
scene.render.resolution_percentage = 50
scene.render.dither_intensity = 0.0
scene.cycles.use_denoising = False
scene.cycles.samples = 10
scene.cycles.sampling_pattern = 'TABULATED_SOBOL'
scene.cycles.light_sampling_threshold = 0.0
scene.cycles.use_adaptive_sampling = False
scene.cycles.use_light_tree = False
scene.cycles.blur_glossy = 0.0
scene.cycles.pixel_filter_type = 'GAUSSIAN'
scene.cycles.sample_clamp_indirect = 0.0
scene.view_settings.view_transform = 'Standard'
bpy.context.view_layer.update()

# ---- added for rendering (the .blend has no active camera and no usable light): camera, sun
cam_auto = bpy.data.cameras.new('AutoCamera')
cam_auto.lens = 50.0
cam_auto.sensor_width = 36.0
cam_auto.clip_end = 1000.0
ob_auto_camera = bpy.data.objects.new('AutoCamera', cam_auto)
scene.collection.objects.link(ob_auto_camera)
ob_auto_camera.location = (0.712324, -0.7687, 0.673156)
ob_auto_camera.rotation_euler = (1.09748, -7.21219e-08, 0.694738)
scene.camera = ob_auto_camera
light_auto_sun = bpy.data.lights.new('AutoSun', 'SUN')
light_auto_sun.energy = 3.0
light_auto_sun.angle = 0.0523599
ob_auto_sun = bpy.data.objects.new('AutoSun', light_auto_sun)
scene.collection.objects.link(ob_auto_sun)
ob_auto_sun.rotation_euler = (0.872665, 0.174533, 0.523599)
bpy.context.view_layer.update()
